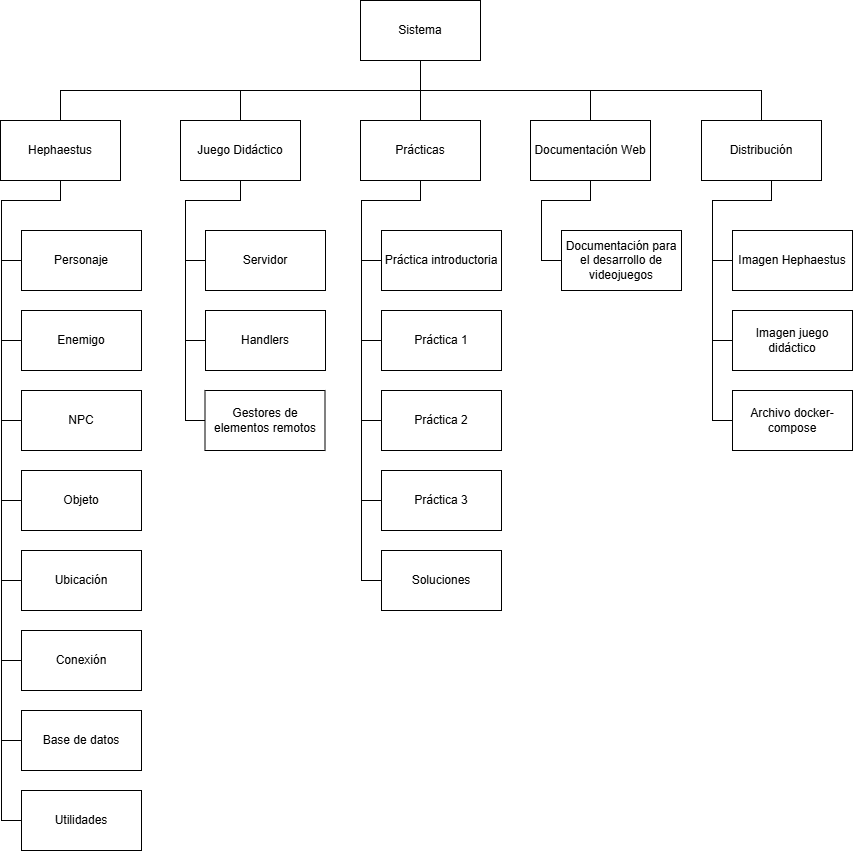

The diagram above was exported from draw.io. Its source (the exported page's mxGraphModel, read from the mxfile embedded in the PNG):
<mxGraphModel dx="1426" dy="841" grid="1" gridSize="10" guides="1" tooltips="1" connect="1" arrows="1" fold="1" page="1" pageScale="1" pageWidth="827" pageHeight="1169" math="0" shadow="0">
  <root>
    <mxCell id="0" />
    <mxCell id="1" parent="0" />
    <mxCell id="J8xAxSQdS2o7pqIFTF0q-7" edge="1" parent="1" source="J8xAxSQdS2o7pqIFTF0q-1" style="edgeStyle=orthogonalEdgeStyle;rounded=0;orthogonalLoop=1;jettySize=auto;html=1;entryX=0.5;entryY=0;entryDx=0;entryDy=0;exitX=0.5;exitY=1;exitDx=0;exitDy=0;endArrow=none;endFill=0;" target="J8xAxSQdS2o7pqIFTF0q-2">
      <mxGeometry relative="1" as="geometry" />
    </mxCell>
    <mxCell id="J8xAxSQdS2o7pqIFTF0q-8" edge="1" parent="1" source="J8xAxSQdS2o7pqIFTF0q-1" style="edgeStyle=orthogonalEdgeStyle;rounded=0;orthogonalLoop=1;jettySize=auto;html=1;entryX=0.5;entryY=0;entryDx=0;entryDy=0;endArrow=none;endFill=0;exitX=0.5;exitY=1;exitDx=0;exitDy=0;" target="J8xAxSQdS2o7pqIFTF0q-4">
      <mxGeometry relative="1" as="geometry" />
    </mxCell>
    <mxCell id="J8xAxSQdS2o7pqIFTF0q-9" edge="1" parent="1" source="J8xAxSQdS2o7pqIFTF0q-1" style="edgeStyle=orthogonalEdgeStyle;rounded=0;orthogonalLoop=1;jettySize=auto;html=1;entryX=0.5;entryY=0;entryDx=0;entryDy=0;endArrow=none;endFill=0;" target="J8xAxSQdS2o7pqIFTF0q-6">
      <mxGeometry relative="1" as="geometry" />
    </mxCell>
    <mxCell id="J8xAxSQdS2o7pqIFTF0q-10" edge="1" parent="1" source="J8xAxSQdS2o7pqIFTF0q-1" style="edgeStyle=orthogonalEdgeStyle;rounded=0;orthogonalLoop=1;jettySize=auto;html=1;entryX=0.5;entryY=0;entryDx=0;entryDy=0;exitX=0.5;exitY=1;exitDx=0;exitDy=0;endArrow=none;endFill=0;" target="J8xAxSQdS2o7pqIFTF0q-5">
      <mxGeometry relative="1" as="geometry" />
    </mxCell>
    <mxCell id="41yduOaC4sh3ia24l2my-8" edge="1" parent="1" source="J8xAxSQdS2o7pqIFTF0q-1" style="edgeStyle=orthogonalEdgeStyle;rounded=0;orthogonalLoop=1;jettySize=auto;html=1;entryX=0.5;entryY=0;entryDx=0;entryDy=0;exitX=0.5;exitY=1;exitDx=0;exitDy=0;endArrow=none;endFill=0;" target="41yduOaC4sh3ia24l2my-4">
      <mxGeometry relative="1" as="geometry" />
    </mxCell>
    <mxCell id="J8xAxSQdS2o7pqIFTF0q-1" parent="1" style="rounded=0;whiteSpace=wrap;html=1;fillColor=none;" value="Sistema" vertex="1">
      <mxGeometry height="60" width="120" x="449" y="210" as="geometry" />
    </mxCell>
    <mxCell id="J8xAxSQdS2o7pqIFTF0q-12" edge="1" parent="1" source="J8xAxSQdS2o7pqIFTF0q-2" style="edgeStyle=orthogonalEdgeStyle;rounded=0;orthogonalLoop=1;jettySize=auto;html=1;entryX=0;entryY=0.5;entryDx=0;entryDy=0;endArrow=none;endFill=0;" target="J8xAxSQdS2o7pqIFTF0q-11">
      <mxGeometry relative="1" as="geometry">
        <Array as="points">
          <mxPoint x="149" y="410" />
          <mxPoint x="90" y="410" />
          <mxPoint x="90" y="470" />
        </Array>
      </mxGeometry>
    </mxCell>
    <mxCell id="J8xAxSQdS2o7pqIFTF0q-20" edge="1" parent="1" source="J8xAxSQdS2o7pqIFTF0q-2" style="edgeStyle=orthogonalEdgeStyle;rounded=0;orthogonalLoop=1;jettySize=auto;html=1;entryX=0;entryY=0.5;entryDx=0;entryDy=0;exitX=0.5;exitY=1;exitDx=0;exitDy=0;endArrow=none;endFill=0;" target="J8xAxSQdS2o7pqIFTF0q-13">
      <mxGeometry relative="1" as="geometry">
        <Array as="points">
          <mxPoint x="149" y="410" />
          <mxPoint x="90" y="410" />
          <mxPoint x="90" y="550" />
        </Array>
      </mxGeometry>
    </mxCell>
    <mxCell id="J8xAxSQdS2o7pqIFTF0q-21" edge="1" parent="1" source="J8xAxSQdS2o7pqIFTF0q-2" style="edgeStyle=orthogonalEdgeStyle;rounded=0;orthogonalLoop=1;jettySize=auto;html=1;entryX=0;entryY=0.5;entryDx=0;entryDy=0;endArrow=none;endFill=0;" target="J8xAxSQdS2o7pqIFTF0q-14">
      <mxGeometry relative="1" as="geometry">
        <Array as="points">
          <mxPoint x="149" y="410" />
          <mxPoint x="90" y="410" />
          <mxPoint x="90" y="630" />
        </Array>
      </mxGeometry>
    </mxCell>
    <mxCell id="J8xAxSQdS2o7pqIFTF0q-22" edge="1" parent="1" source="J8xAxSQdS2o7pqIFTF0q-2" style="edgeStyle=orthogonalEdgeStyle;rounded=0;orthogonalLoop=1;jettySize=auto;html=1;entryX=0;entryY=0.5;entryDx=0;entryDy=0;endArrow=none;endFill=0;" target="J8xAxSQdS2o7pqIFTF0q-15">
      <mxGeometry relative="1" as="geometry">
        <Array as="points">
          <mxPoint x="149" y="410" />
          <mxPoint x="90" y="410" />
          <mxPoint x="90" y="710" />
        </Array>
      </mxGeometry>
    </mxCell>
    <mxCell id="J8xAxSQdS2o7pqIFTF0q-23" edge="1" parent="1" source="J8xAxSQdS2o7pqIFTF0q-2" style="edgeStyle=orthogonalEdgeStyle;rounded=0;orthogonalLoop=1;jettySize=auto;html=1;entryX=0;entryY=0.5;entryDx=0;entryDy=0;endArrow=none;endFill=0;" target="J8xAxSQdS2o7pqIFTF0q-16">
      <mxGeometry relative="1" as="geometry">
        <Array as="points">
          <mxPoint x="149" y="410" />
          <mxPoint x="90" y="410" />
          <mxPoint x="90" y="790" />
        </Array>
      </mxGeometry>
    </mxCell>
    <mxCell id="J8xAxSQdS2o7pqIFTF0q-24" edge="1" parent="1" source="J8xAxSQdS2o7pqIFTF0q-2" style="edgeStyle=orthogonalEdgeStyle;rounded=0;orthogonalLoop=1;jettySize=auto;html=1;entryX=0;entryY=0.5;entryDx=0;entryDy=0;endArrow=none;endFill=0;" target="J8xAxSQdS2o7pqIFTF0q-17">
      <mxGeometry relative="1" as="geometry">
        <Array as="points">
          <mxPoint x="149" y="410" />
          <mxPoint x="90" y="410" />
          <mxPoint x="90" y="870" />
        </Array>
      </mxGeometry>
    </mxCell>
    <mxCell id="J8xAxSQdS2o7pqIFTF0q-25" edge="1" parent="1" source="J8xAxSQdS2o7pqIFTF0q-2" style="edgeStyle=orthogonalEdgeStyle;rounded=0;orthogonalLoop=1;jettySize=auto;html=1;entryX=0;entryY=0.5;entryDx=0;entryDy=0;endArrow=none;endFill=0;" target="J8xAxSQdS2o7pqIFTF0q-18">
      <mxGeometry relative="1" as="geometry">
        <Array as="points">
          <mxPoint x="149" y="410" />
          <mxPoint x="90" y="410" />
          <mxPoint x="90" y="950" />
        </Array>
      </mxGeometry>
    </mxCell>
    <mxCell id="J8xAxSQdS2o7pqIFTF0q-26" edge="1" parent="1" source="J8xAxSQdS2o7pqIFTF0q-2" style="edgeStyle=orthogonalEdgeStyle;rounded=0;orthogonalLoop=1;jettySize=auto;html=1;entryX=0;entryY=0.5;entryDx=0;entryDy=0;endArrow=none;endFill=0;" target="J8xAxSQdS2o7pqIFTF0q-19">
      <mxGeometry relative="1" as="geometry">
        <Array as="points">
          <mxPoint x="149" y="410" />
          <mxPoint x="90" y="410" />
          <mxPoint x="90" y="1030" />
        </Array>
      </mxGeometry>
    </mxCell>
    <mxCell id="J8xAxSQdS2o7pqIFTF0q-2" parent="1" style="rounded=0;whiteSpace=wrap;html=1;fillColor=none;" value="Hephaestus" vertex="1">
      <mxGeometry height="60" width="120" x="89" y="330" as="geometry" />
    </mxCell>
    <mxCell id="gW-S7RthORK2CZgUGn9Z-2" edge="1" parent="1" source="J8xAxSQdS2o7pqIFTF0q-4" style="edgeStyle=orthogonalEdgeStyle;rounded=0;orthogonalLoop=1;jettySize=auto;html=1;entryX=0;entryY=0.5;entryDx=0;entryDy=0;endArrow=none;endFill=0;" target="gW-S7RthORK2CZgUGn9Z-1">
      <mxGeometry relative="1" as="geometry">
        <Array as="points">
          <mxPoint x="329" y="410" />
          <mxPoint x="274" y="410" />
          <mxPoint x="274" y="470" />
        </Array>
      </mxGeometry>
    </mxCell>
    <mxCell id="gW-S7RthORK2CZgUGn9Z-4" edge="1" parent="1" source="J8xAxSQdS2o7pqIFTF0q-4" style="edgeStyle=orthogonalEdgeStyle;rounded=0;orthogonalLoop=1;jettySize=auto;html=1;entryX=0;entryY=0.5;entryDx=0;entryDy=0;endArrow=none;endFill=0;" target="gW-S7RthORK2CZgUGn9Z-3">
      <mxGeometry relative="1" as="geometry">
        <Array as="points">
          <mxPoint x="329" y="410" />
          <mxPoint x="274" y="410" />
          <mxPoint x="274" y="550" />
        </Array>
      </mxGeometry>
    </mxCell>
    <mxCell id="gW-S7RthORK2CZgUGn9Z-19" edge="1" parent="1" source="J8xAxSQdS2o7pqIFTF0q-4" style="edgeStyle=orthogonalEdgeStyle;rounded=0;orthogonalLoop=1;jettySize=auto;html=1;entryX=0;entryY=0.5;entryDx=0;entryDy=0;endArrow=none;endFill=0;" target="gW-S7RthORK2CZgUGn9Z-18">
      <mxGeometry relative="1" as="geometry">
        <Array as="points">
          <mxPoint x="329" y="410" />
          <mxPoint x="274" y="410" />
          <mxPoint x="274" y="630" />
        </Array>
      </mxGeometry>
    </mxCell>
    <mxCell id="J8xAxSQdS2o7pqIFTF0q-4" parent="1" style="rounded=0;whiteSpace=wrap;html=1;fillColor=none;" value="Juego Didáctico" vertex="1">
      <mxGeometry height="60" width="120" x="269" y="330" as="geometry" />
    </mxCell>
    <mxCell id="gW-S7RthORK2CZgUGn9Z-17" edge="1" parent="1" source="J8xAxSQdS2o7pqIFTF0q-5" style="edgeStyle=orthogonalEdgeStyle;rounded=0;orthogonalLoop=1;jettySize=auto;html=1;entryX=0;entryY=0.5;entryDx=0;entryDy=0;endArrow=none;endFill=0;" target="gW-S7RthORK2CZgUGn9Z-16">
      <mxGeometry relative="1" as="geometry">
        <Array as="points">
          <mxPoint x="679" y="410" />
          <mxPoint x="630" y="410" />
          <mxPoint x="630" y="470" />
        </Array>
      </mxGeometry>
    </mxCell>
    <mxCell id="J8xAxSQdS2o7pqIFTF0q-5" parent="1" style="rounded=0;whiteSpace=wrap;html=1;fillColor=none;" value="Documentación Web" vertex="1">
      <mxGeometry height="60" width="120" x="619" y="330" as="geometry" />
    </mxCell>
    <mxCell id="gW-S7RthORK2CZgUGn9Z-6" edge="1" parent="1" source="J8xAxSQdS2o7pqIFTF0q-6" style="edgeStyle=orthogonalEdgeStyle;rounded=0;orthogonalLoop=1;jettySize=auto;html=1;entryX=0;entryY=0.5;entryDx=0;entryDy=0;endArrow=none;endFill=0;" target="gW-S7RthORK2CZgUGn9Z-5">
      <mxGeometry relative="1" as="geometry">
        <Array as="points">
          <mxPoint x="509" y="410" />
          <mxPoint x="450" y="410" />
          <mxPoint x="450" y="470" />
        </Array>
      </mxGeometry>
    </mxCell>
    <mxCell id="gW-S7RthORK2CZgUGn9Z-12" edge="1" parent="1" source="J8xAxSQdS2o7pqIFTF0q-6" style="edgeStyle=orthogonalEdgeStyle;rounded=0;orthogonalLoop=1;jettySize=auto;html=1;entryX=0;entryY=0.5;entryDx=0;entryDy=0;endArrow=none;endFill=0;" target="gW-S7RthORK2CZgUGn9Z-8">
      <mxGeometry relative="1" as="geometry">
        <Array as="points">
          <mxPoint x="509" y="410" />
          <mxPoint x="450" y="410" />
          <mxPoint x="450" y="550" />
        </Array>
      </mxGeometry>
    </mxCell>
    <mxCell id="gW-S7RthORK2CZgUGn9Z-13" edge="1" parent="1" source="J8xAxSQdS2o7pqIFTF0q-6" style="edgeStyle=orthogonalEdgeStyle;rounded=0;orthogonalLoop=1;jettySize=auto;html=1;entryX=0;entryY=0.5;entryDx=0;entryDy=0;endArrow=none;endFill=0;" target="gW-S7RthORK2CZgUGn9Z-9">
      <mxGeometry relative="1" as="geometry">
        <Array as="points">
          <mxPoint x="509" y="410" />
          <mxPoint x="450" y="410" />
          <mxPoint x="450" y="630" />
        </Array>
      </mxGeometry>
    </mxCell>
    <mxCell id="gW-S7RthORK2CZgUGn9Z-14" edge="1" parent="1" source="J8xAxSQdS2o7pqIFTF0q-6" style="edgeStyle=orthogonalEdgeStyle;rounded=0;orthogonalLoop=1;jettySize=auto;html=1;entryX=0;entryY=0.5;entryDx=0;entryDy=0;endArrow=none;endFill=0;" target="gW-S7RthORK2CZgUGn9Z-10">
      <mxGeometry relative="1" as="geometry">
        <Array as="points">
          <mxPoint x="509" y="410" />
          <mxPoint x="450" y="410" />
          <mxPoint x="450" y="710" />
        </Array>
      </mxGeometry>
    </mxCell>
    <mxCell id="gW-S7RthORK2CZgUGn9Z-15" edge="1" parent="1" source="J8xAxSQdS2o7pqIFTF0q-6" style="edgeStyle=orthogonalEdgeStyle;rounded=0;orthogonalLoop=1;jettySize=auto;html=1;entryX=0;entryY=0.5;entryDx=0;entryDy=0;endArrow=none;endFill=0;" target="gW-S7RthORK2CZgUGn9Z-11">
      <mxGeometry relative="1" as="geometry">
        <Array as="points">
          <mxPoint x="509" y="410" />
          <mxPoint x="450" y="410" />
          <mxPoint x="450" y="790" />
        </Array>
      </mxGeometry>
    </mxCell>
    <mxCell id="J8xAxSQdS2o7pqIFTF0q-6" parent="1" style="rounded=0;whiteSpace=wrap;html=1;fillColor=none;" value="Prácticas" vertex="1">
      <mxGeometry height="60" width="120" x="449" y="330" as="geometry" />
    </mxCell>
    <mxCell id="J8xAxSQdS2o7pqIFTF0q-11" parent="1" style="rounded=0;whiteSpace=wrap;html=1;fillColor=none;" value="Personaje" vertex="1">
      <mxGeometry height="60" width="120" x="110" y="440" as="geometry" />
    </mxCell>
    <mxCell id="J8xAxSQdS2o7pqIFTF0q-13" parent="1" style="rounded=0;whiteSpace=wrap;html=1;fillColor=none;" value="Enemigo" vertex="1">
      <mxGeometry height="60" width="120" x="110" y="520" as="geometry" />
    </mxCell>
    <mxCell id="J8xAxSQdS2o7pqIFTF0q-14" parent="1" style="rounded=0;whiteSpace=wrap;html=1;fillColor=none;" value="NPC" vertex="1">
      <mxGeometry height="60" width="120" x="110" y="600" as="geometry" />
    </mxCell>
    <mxCell id="J8xAxSQdS2o7pqIFTF0q-15" parent="1" style="rounded=0;whiteSpace=wrap;html=1;fillColor=none;" value="Objeto" vertex="1">
      <mxGeometry height="60" width="120" x="110" y="680" as="geometry" />
    </mxCell>
    <mxCell id="J8xAxSQdS2o7pqIFTF0q-16" parent="1" style="rounded=0;whiteSpace=wrap;html=1;fillColor=none;" value="Ubicación" vertex="1">
      <mxGeometry height="60" width="120" x="110" y="760" as="geometry" />
    </mxCell>
    <mxCell id="J8xAxSQdS2o7pqIFTF0q-17" parent="1" style="rounded=0;whiteSpace=wrap;html=1;fillColor=none;" value="Conexión" vertex="1">
      <mxGeometry height="60" width="120" x="110" y="840" as="geometry" />
    </mxCell>
    <mxCell id="J8xAxSQdS2o7pqIFTF0q-18" parent="1" style="rounded=0;whiteSpace=wrap;html=1;fillColor=none;" value="Base de datos" vertex="1">
      <mxGeometry height="60" width="120" x="110" y="920" as="geometry" />
    </mxCell>
    <mxCell id="J8xAxSQdS2o7pqIFTF0q-19" parent="1" style="rounded=0;whiteSpace=wrap;html=1;fillColor=none;" value="Utilidades" vertex="1">
      <mxGeometry height="60" width="120" x="110" y="1000" as="geometry" />
    </mxCell>
    <mxCell id="gW-S7RthORK2CZgUGn9Z-1" parent="1" style="rounded=0;whiteSpace=wrap;html=1;fillColor=none;" value="Servidor" vertex="1">
      <mxGeometry height="60" width="120" x="294" y="440" as="geometry" />
    </mxCell>
    <mxCell id="gW-S7RthORK2CZgUGn9Z-3" parent="1" style="rounded=0;whiteSpace=wrap;html=1;fillColor=none;" value="Handlers" vertex="1">
      <mxGeometry height="60" width="120" x="294" y="520" as="geometry" />
    </mxCell>
    <mxCell id="gW-S7RthORK2CZgUGn9Z-5" parent="1" style="rounded=0;whiteSpace=wrap;html=1;fillColor=none;" value="Práctica introductoria" vertex="1">
      <mxGeometry height="60" width="120" x="470" y="440" as="geometry" />
    </mxCell>
    <mxCell id="gW-S7RthORK2CZgUGn9Z-8" parent="1" style="rounded=0;whiteSpace=wrap;html=1;fillColor=none;" value="Práctica 1" vertex="1">
      <mxGeometry height="60" width="120" x="470" y="520" as="geometry" />
    </mxCell>
    <mxCell id="gW-S7RthORK2CZgUGn9Z-9" parent="1" style="rounded=0;whiteSpace=wrap;html=1;fillColor=none;" value="Práctica 2" vertex="1">
      <mxGeometry height="60" width="120" x="470" y="600" as="geometry" />
    </mxCell>
    <mxCell id="gW-S7RthORK2CZgUGn9Z-10" parent="1" style="rounded=0;whiteSpace=wrap;html=1;fillColor=none;" value="Práctica 3" vertex="1">
      <mxGeometry height="60" width="120" x="470" y="680" as="geometry" />
    </mxCell>
    <mxCell id="gW-S7RthORK2CZgUGn9Z-11" parent="1" style="rounded=0;whiteSpace=wrap;html=1;fillColor=none;" value="Soluciones" vertex="1">
      <mxGeometry height="60" width="120" x="470" y="760" as="geometry" />
    </mxCell>
    <mxCell id="gW-S7RthORK2CZgUGn9Z-16" parent="1" style="rounded=0;whiteSpace=wrap;html=1;fillColor=none;" value="Documentación para el desarrollo de videojuegos" vertex="1">
      <mxGeometry height="60" width="120" x="650" y="440" as="geometry" />
    </mxCell>
    <mxCell id="gW-S7RthORK2CZgUGn9Z-18" parent="1" style="rounded=0;whiteSpace=wrap;html=1;fillColor=none;" value="Gestores de elementos remotos" vertex="1">
      <mxGeometry height="60" width="120" x="293.5" y="600" as="geometry" />
    </mxCell>
    <mxCell id="41yduOaC4sh3ia24l2my-1" edge="1" parent="1" source="41yduOaC4sh3ia24l2my-4" style="edgeStyle=orthogonalEdgeStyle;rounded=0;orthogonalLoop=1;jettySize=auto;html=1;entryX=0;entryY=0.5;entryDx=0;entryDy=0;endArrow=none;endFill=0;" target="41yduOaC4sh3ia24l2my-5">
      <mxGeometry relative="1" as="geometry">
        <Array as="points">
          <mxPoint x="860" y="410" />
          <mxPoint x="801" y="410" />
          <mxPoint x="801" y="470" />
        </Array>
      </mxGeometry>
    </mxCell>
    <mxCell id="41yduOaC4sh3ia24l2my-2" edge="1" parent="1" source="41yduOaC4sh3ia24l2my-4" style="edgeStyle=orthogonalEdgeStyle;rounded=0;orthogonalLoop=1;jettySize=auto;html=1;entryX=0;entryY=0.5;entryDx=0;entryDy=0;endArrow=none;endFill=0;" target="41yduOaC4sh3ia24l2my-6">
      <mxGeometry relative="1" as="geometry">
        <Array as="points">
          <mxPoint x="860" y="410" />
          <mxPoint x="801" y="410" />
          <mxPoint x="801" y="550" />
        </Array>
      </mxGeometry>
    </mxCell>
    <mxCell id="41yduOaC4sh3ia24l2my-3" edge="1" parent="1" source="41yduOaC4sh3ia24l2my-4" style="edgeStyle=orthogonalEdgeStyle;rounded=0;orthogonalLoop=1;jettySize=auto;html=1;entryX=0;entryY=0.5;entryDx=0;entryDy=0;endArrow=none;endFill=0;" target="41yduOaC4sh3ia24l2my-7">
      <mxGeometry relative="1" as="geometry">
        <Array as="points">
          <mxPoint x="860" y="410" />
          <mxPoint x="801" y="410" />
          <mxPoint x="801" y="630" />
        </Array>
      </mxGeometry>
    </mxCell>
    <mxCell id="41yduOaC4sh3ia24l2my-4" parent="1" style="rounded=0;whiteSpace=wrap;html=1;fillColor=none;" value="Distribución" vertex="1">
      <mxGeometry height="60" width="120" x="790" y="330" as="geometry" />
    </mxCell>
    <mxCell id="41yduOaC4sh3ia24l2my-5" parent="1" style="rounded=0;whiteSpace=wrap;html=1;fillColor=none;" value="Imagen Hephaestus" vertex="1">
      <mxGeometry height="60" width="120" x="821" y="440" as="geometry" />
    </mxCell>
    <mxCell id="41yduOaC4sh3ia24l2my-6" parent="1" style="rounded=0;whiteSpace=wrap;html=1;fillColor=none;" value="Imagen juego didáctico" vertex="1">
      <mxGeometry height="60" width="120" x="821" y="520" as="geometry" />
    </mxCell>
    <mxCell id="41yduOaC4sh3ia24l2my-7" parent="1" style="rounded=0;whiteSpace=wrap;html=1;fillColor=none;" value="Archivo docker-compose" vertex="1">
      <mxGeometry height="60" width="120" x="821" y="600" as="geometry" />
    </mxCell>
  </root>
</mxGraphModel>